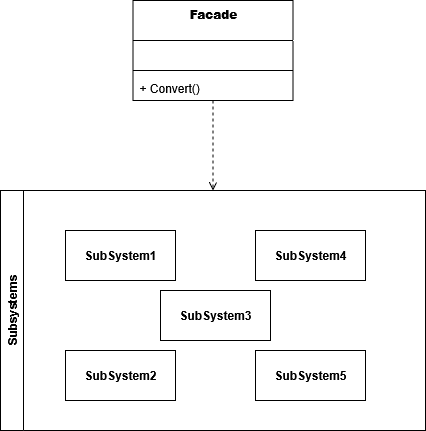

The diagram above was exported from draw.io. Its source (the exported page's mxGraphModel, read from the mxfile embedded in the PNG):
<mxGraphModel dx="991" dy="659" grid="1" gridSize="10" guides="1" tooltips="1" connect="1" arrows="1" fold="1" page="1" pageScale="1" pageWidth="827" pageHeight="1169" math="0" shadow="0">
  <root>
    <mxCell id="0" />
    <mxCell id="1" parent="0" />
    <mxCell id="83oMG1Soc3TxK7EO06dk-6" value="&lt;b&gt;Facade&lt;/b&gt;" style="swimlane;fontStyle=1;align=center;verticalAlign=top;childLayout=stackLayout;horizontal=1;startSize=40;horizontalStack=0;resizeParent=1;resizeParentMax=0;resizeLast=0;collapsible=1;marginBottom=0;whiteSpace=wrap;html=1;" parent="1" vertex="1">
      <mxGeometry x="267.5" y="50" width="160" height="100" as="geometry" />
    </mxCell>
    <mxCell id="83oMG1Soc3TxK7EO06dk-7" value="&amp;nbsp;" style="text;strokeColor=none;fillColor=none;align=left;verticalAlign=top;spacingLeft=4;spacingRight=4;overflow=hidden;rotatable=0;points=[[0,0.5],[1,0.5]];portConstraint=eastwest;whiteSpace=wrap;html=1;" parent="83oMG1Soc3TxK7EO06dk-6" vertex="1">
      <mxGeometry y="40" width="160" height="26" as="geometry" />
    </mxCell>
    <mxCell id="83oMG1Soc3TxK7EO06dk-8" value="" style="line;strokeWidth=1;fillColor=none;align=left;verticalAlign=middle;spacingTop=-1;spacingLeft=3;spacingRight=3;rotatable=0;labelPosition=right;points=[];portConstraint=eastwest;strokeColor=inherit;" parent="83oMG1Soc3TxK7EO06dk-6" vertex="1">
      <mxGeometry y="66" width="160" height="8" as="geometry" />
    </mxCell>
    <mxCell id="83oMG1Soc3TxK7EO06dk-9" value="+ Convert()" style="text;strokeColor=none;fillColor=none;align=left;verticalAlign=top;spacingLeft=4;spacingRight=4;overflow=hidden;rotatable=0;points=[[0,0.5],[1,0.5]];portConstraint=eastwest;whiteSpace=wrap;html=1;" parent="83oMG1Soc3TxK7EO06dk-6" vertex="1">
      <mxGeometry y="74" width="160" height="26" as="geometry" />
    </mxCell>
    <mxCell id="KIdYqX5zoWtR-VfIv1Ut-6" value="&lt;b&gt;SubSystem1&lt;/b&gt;" style="html=1;whiteSpace=wrap;" vertex="1" parent="1">
      <mxGeometry x="200" y="280" width="110" height="50" as="geometry" />
    </mxCell>
    <mxCell id="KIdYqX5zoWtR-VfIv1Ut-7" value="&lt;b&gt;SubSystem3&lt;/b&gt;" style="html=1;whiteSpace=wrap;" vertex="1" parent="1">
      <mxGeometry x="295" y="340" width="110" height="50" as="geometry" />
    </mxCell>
    <mxCell id="KIdYqX5zoWtR-VfIv1Ut-8" value="&lt;b&gt;SubSystem4&lt;/b&gt;" style="html=1;whiteSpace=wrap;" vertex="1" parent="1">
      <mxGeometry x="390" y="280" width="110" height="50" as="geometry" />
    </mxCell>
    <mxCell id="KIdYqX5zoWtR-VfIv1Ut-9" value="&lt;b&gt;SubSystem5&lt;/b&gt;" style="html=1;whiteSpace=wrap;" vertex="1" parent="1">
      <mxGeometry x="390" y="400" width="110" height="50" as="geometry" />
    </mxCell>
    <mxCell id="KIdYqX5zoWtR-VfIv1Ut-10" value="&lt;b&gt;SubSystem2&lt;/b&gt;" style="html=1;whiteSpace=wrap;" vertex="1" parent="1">
      <mxGeometry x="200" y="400" width="110" height="50" as="geometry" />
    </mxCell>
    <mxCell id="KIdYqX5zoWtR-VfIv1Ut-12" value="" style="html=1;verticalAlign=bottom;labelBackgroundColor=none;endArrow=open;endFill=0;dashed=1;rounded=0;entryX=0.5;entryY=0;entryDx=0;entryDy=0;" edge="1" parent="1" source="83oMG1Soc3TxK7EO06dk-6" target="KIdYqX5zoWtR-VfIv1Ut-14">
      <mxGeometry width="160" relative="1" as="geometry">
        <mxPoint x="330" y="350" as="sourcePoint" />
        <mxPoint x="370" y="240" as="targetPoint" />
      </mxGeometry>
    </mxCell>
    <mxCell id="KIdYqX5zoWtR-VfIv1Ut-14" value="Subsystems" style="swimlane;horizontal=0;whiteSpace=wrap;html=1;" vertex="1" parent="1">
      <mxGeometry x="135" y="240" width="425" height="240" as="geometry" />
    </mxCell>
  </root>
</mxGraphModel>